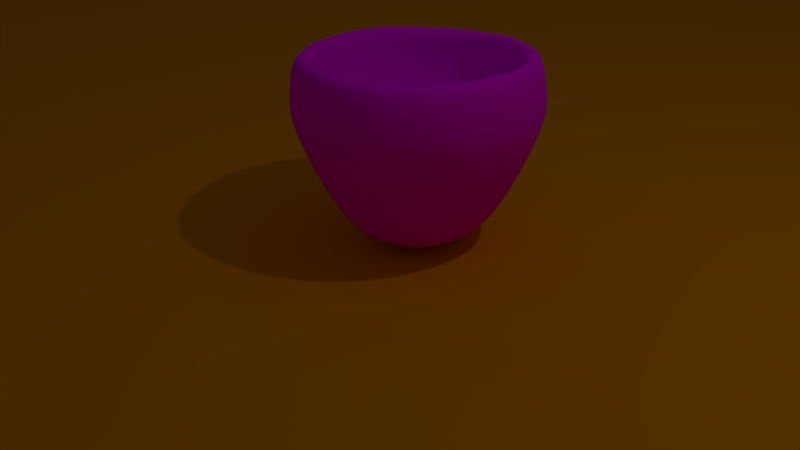 # Source: kopje.blend  (saved by Blender 2.74.0; exported with 4.5.12 LTS)
import bpy
from mathutils import Matrix  # noqa: F401  (used for matrix-valued properties, if any)

bpy.ops.wm.read_factory_settings(use_empty=True)
scene = bpy.context.scene
scene.name = 'Scene'

# ---- collections
col_collection_1 = bpy.data.collections.new('Collection 1'); scene.collection.children.link(col_collection_1)
col_collection_10 = bpy.data.collections.new('Collection 10'); scene.collection.children.link(col_collection_10)

# ---- images (referenced by path relative to the original .blend; pixels are not part of the script)
import os
ASSET_DIR = os.environ.get("B2B_ASSET_DIR", "")  # directory of the original .blend (textures are referenced by path, not embedded)
HERE = os.path.dirname(os.path.abspath(__file__))  # packed textures are extracted next to this script under _unpacked/

def load_image(name, relpath, width, height, colorspace="sRGB"):
    """Load a texture the original file referenced (path relative to the .blend, or extracted next to this script)."""
    p = next((c for c in (os.path.join(HERE, relpath), os.path.join(ASSET_DIR, relpath)) if relpath and os.path.exists(c)), "")
    if p:
        img = bpy.data.images.load(p, check_existing=True)
        img.name = name
    else:  # same state as the original file: an image datablock whose file is absent (Cycles renders it pink)
        img = bpy.data.images.new(name, width, height)
        img.source = "FILE"
        img.filepath = "//" + (relpath or name)
    img.colorspace_settings.name = colorspace
    return img
img_efeeeb27a40dd8536c6156224b343726_jpg = load_image('efeeeb27a40dd8536c6156224b343726.jpg', 'efeeeb27a40dd8536c6156224b343726.jpg', 1024, 1024, 'sRGB')

# ---- materials (node trees are filled in below, after node groups)
mat_material_002 = bpy.data.materials.new('Material.002')
mat_material_002.alpha_threshold = 0.0
mat_material_002.roughness = 0.5
mat_material_001 = bpy.data.materials.new('Material.001')
mat_material_001.alpha_threshold = 0.0
mat_material_001.roughness = 0.5

# ---- material node trees
mat_material_002.use_nodes = True; mat_material_002.node_tree.nodes.clear()
_N = mat_material_002.node_tree.nodes; _L = mat_material_002.node_tree.links
n0 = _N.new('ShaderNodeOutputMaterial'); n0.name = 'Material Output'; n0.location = (300, 300)
n1 = _N.new('ShaderNodeBsdfDiffuse'); n1.name = 'Diffuse BSDF'; n1.location = (-16, 488)
n2 = _N.new('ShaderNodeTexImage'); n2.name = 'Image Texture'; n2.location = (-180, 300)
n2.width = 140
n2.image = img_efeeeb27a40dd8536c6156224b343726_jpg
n3 = _N.new('ShaderNodeDisplacement'); n3.name = 'Displacement'; n3.location = (0, 0)
n3.inputs[1].default_value = 0.0
n3.inputs[2].default_value = 0.1
_L.new(n1.outputs[0], n0.inputs[0])
_L.new(n2.outputs[0], n1.inputs[0])
_L.new(n2.outputs[0], n3.inputs[0])
_L.new(n3.outputs[0], n0.inputs[2])
n0.is_active_output = True
mat_material_001.use_nodes = True; mat_material_001.node_tree.nodes.clear()
_N = mat_material_001.node_tree.nodes; _L = mat_material_001.node_tree.links
n0 = _N.new('ShaderNodeOutputMaterial'); n0.name = 'Material Output'; n0.location = (300, 300)
n1 = _N.new('ShaderNodeBsdfDiffuse'); n1.name = 'Diffuse BSDF'; n1.location = (10, 300)
n1.inputs[0].default_value = (0.8, 0.284, 0.0, 1.0)
_L.new(n1.outputs[0], n0.inputs[0])
n0.is_active_output = True

# ---- world
world_world = bpy.data.worlds.new('World'); scene.world = world_world
world_world.color = (0.05088, 0.05088, 0.05088)
world_world.use_sun_shadow = False
world_world.sun_shadow_jitter_overblur = 0.0
world_world.cycles.sampling_method = 'MANUAL'
world_world.cycles.sample_map_resolution = 256

# ---- cameras
cam_camera = bpy.data.cameras.new('Camera')
cam_camera.clip_end = 100.0
cam_camera.lens = 3.0
cam_camera.sensor_width = 3.0
cam_camera.sensor_height = 18.0
cam_camera.ortho_scale = 7.314
cam_camera.dof.focus_distance = 0.0

# ---- lights
light_lamp = bpy.data.lights.new('Lamp', 'POINT')
light_lamp.transmission_factor = 0.0
light_lamp.cutoff_distance = 30.0
light_lamp.energy = 100.0
light_lamp.shadow_buffer_clip_start = 1.001
light_lamp.shadow_soft_size = 0.1
light_lamp.shadow_maximum_resolution = 0.006
light_lamp.use_absolute_resolution = True
light_lamp.cycles.use_multiple_importance_sampling = False

# ---- meshes
me_sphere = bpy.data.meshes.new('Sphere')
me_sphere.from_pydata([(-0.9333, -6.045e-05, 0.3945), (-0.9908, -6.045e-05, 0.2051), (-1.0, 0.0, 7.55e-08), (-0.9908, -6.045e-05, -0.189), (-0.5468, -6.043e-05, -1.211), (-0.001425, -6.069e-05, -1.101), (-0.001425, -6.069e-05, -1.101), (-0.001425, -6.069e-05, -1.101), (-0.001425, -6.069e-05, -1.101), (-0.001425, -6.069e-05, -1.101), (-0.9153, 0.182, 0.3945), (-0.9717, 0.1932, 0.2051), (-0.9908, 0.197, 0.00802), (-0.9717, 0.1932, -0.189), (-0.5364, 0.106, -1.211), (-0.001425, -6.069e-05, -1.101), (-0.001425, -6.069e-05, -1.101), (-0.001425, -6.068e-05, -1.101), (-0.001425, -6.068e-05, -1.101), (-0.001425, -6.069e-05, -1.101), (-0.8622, 0.357, 0.3945), (-0.9153, 0.379, 0.2051), (-0.9239, 0.3827, 7.55e-08), (-0.9061, 0.3753, -0.1951), (-0.5056, 0.208, -1.211), (-0.001425, -6.068e-05, -1.101), (-0.001425, -6.068e-05, -1.101), (-0.001425, -6.069e-05, -1.101), (-0.001425, -6.069e-05, -1.101), (-0.001425, -6.068e-05, -1.101), (-0.776, 0.5184, 0.3945), (-0.8238, 0.5503, 0.2051), (-0.8399, 0.5611, 0.00802), (-0.8155, 0.5449, -0.1951), (-0.4556, 0.3021, -1.211), (-0.001425, -6.068e-05, -1.101), (-0.001425, -6.068e-05, -1.101), (-0.001425, -6.068e-05, -1.101), (-0.001425, -6.069e-05, -1.101), (-0.001425, -6.068e-05, -1.101), (-0.6533, 0.6533, 0.3827), (-0.7006, 0.7004, 0.2051), (-0.7071, 0.7071, 7.55e-08), (-0.7006, 0.7004, -0.189), (-0.3882, 0.3848, -1.211), (-0.001425, -6.068e-05, -1.101), (-0.001425, -6.068e-05, -1.101), (-0.001425, -6.068e-05, -1.101), (-0.001425, -6.068e-05, -1.101), (-0.001425, -6.069e-05, -1.101), (-0.5133, 0.7682, 0.3827), (-0.5449, 0.8155, 0.1951), (-0.5556, 0.8315, 7.55e-08), (-0.5449, 0.8155, -0.1951), (-0.3059, 0.4529, -1.21), (-0.001425, -6.068e-05, -1.101), (-0.001425, -6.068e-05, -1.101), (-0.001425, -6.068e-05, -1.101), (-0.001425, -6.068e-05, -1.101), (-0.001425, -6.069e-05, -1.101), (-0.3536, 0.8536, 0.3827), (-0.3792, 0.9151, 0.2051), (-0.3827, 0.9239, 7.55e-08), (-0.3792, 0.9151, -0.189), (-0.2119, 0.5036, -1.21), (-0.001425, -6.068e-05, -1.101), (-0.001425, -6.068e-05, -1.101), (-0.001425, -6.068e-05, -1.101), (-0.001425, -6.068e-05, -1.101), (-0.001425, -6.069e-05, -1.101), (-0.1802, 0.9061, 0.3827), (-0.1913, 0.9619, 0.1951), (-0.1951, 0.9808, 7.55e-08), (-0.1934, 0.9715, -0.189), (-0.1098, 0.5352, -1.21), (-0.001425, -6.068e-05, -1.101), (-0.001425, -6.068e-05, -1.101), (-0.001425, -6.068e-05, -1.101), (-0.001425, -6.068e-05, -1.101), (-0.001425, -6.069e-05, -1.101), (2.745e-07, 0.9239, 0.3827), (-0.0001577, 0.9905, 0.2051), (-0.0001577, 1.01, 0.00802), (-0.0001577, 0.9905, -0.189), (-0.003291, 0.5462, -1.21), (-0.001425, -6.068e-05, -1.101), (-0.001425, -6.068e-05, -1.101), (-0.001425, -6.068e-05, -1.101), (-0.001425, -6.068e-05, -1.101), (-0.001425, -6.069e-05, -1.101), (0.1819, 0.9151, 0.3945), (0.1913, 0.9619, 0.1951), (0.1969, 0.9905, 0.00802), (0.1913, 0.9619, -0.1951), (0.1034, 0.5362, -1.209), (-0.001425, -6.068e-05, -1.101), (-0.001425, -6.068e-05, -1.101), (-0.001425, -6.068e-05, -1.101), (-0.001425, -6.068e-05, -1.101), (-0.001425, -6.069e-05, -1.101), (0.3536, 0.8536, 0.3827), (0.3789, 0.9151, 0.2051), (0.3864, 0.9331, 0.00802), (0.3789, 0.9151, -0.189), (0.2062, 0.5056, -1.209), (-0.001425, -6.068e-05, -1.101), (-0.001425, -6.068e-05, -1.101), (-0.001425, -6.068e-05, -1.101), (-0.001425, -6.068e-05, -1.101), (-0.001425, -6.069e-05, -1.101), (0.5183, 0.7758, 0.3945), (0.5449, 0.8155, 0.1951), (0.5556, 0.8315, 7.55e-08), (0.5502, 0.8236, -0.189), (0.301, 0.4554, -1.209), (-0.001425, -6.068e-05, -1.101), (-0.001425, -6.068e-05, -1.101), (-0.001425, -6.068e-05, -1.101), (-0.001425, -6.068e-05, -1.101), (-0.001425, -6.069e-05, -1.101), (0.6597, 0.6598, 0.3945), (0.6935, 0.6935, 0.1951), (0.7071, 0.7071, 7.55e-08), (0.6935, 0.6935, -0.1951), (0.3843, 0.3876, -1.209), (-0.001425, -6.068e-05, -1.101), (-0.001425, -6.068e-05, -1.101), (-0.001425, -6.068e-05, -1.101), (-0.001425, -6.068e-05, -1.101), (-0.001425, -6.069e-05, -1.101), (0.7682, 0.5133, 0.3827), (0.8155, 0.5449, 0.1951), (0.8396, 0.5611, 0.00802), (0.8235, 0.5503, -0.189), (0.4528, 0.3047, -1.209), (-0.001425, -6.068e-05, -1.101), (-0.001425, -6.068e-05, -1.101), (-0.001425, -6.068e-05, -1.101), (-0.001425, -6.069e-05, -1.101), (-0.001425, -6.068e-05, -1.101), (0.8619, 0.357, 0.3945), (0.915, 0.379, 0.2051), (0.933, 0.3864, 0.00802), (0.915, 0.379, -0.189), (0.5037, 0.2099, -1.208), (-0.001425, -6.068e-05, -1.101), (-0.001425, -6.068e-05, -1.101), (-0.001425, -6.069e-05, -1.101), (-0.001425, -6.069e-05, -1.101), (-0.001425, -6.068e-05, -1.101), (0.915, 0.182, 0.3945), (0.9619, 0.1913, 0.1951), (0.9808, 0.1951, 7.55e-08), (0.9714, 0.1932, -0.189), (0.5351, 0.107, -1.208), (-0.001425, -6.069e-05, -1.101), (-0.001425, -6.069e-05, -1.101), (-0.001425, -6.068e-05, -1.101), (-0.001425, -6.068e-05, -1.101), (-0.001425, -6.069e-05, -1.101), (0.933, -6.039e-05, 0.3945), (0.9904, -6.054e-05, 0.2051), (1.01, -6.056e-05, 0.00802), (0.9904, -6.054e-05, -0.189), (0.5457, -6.04e-05, -1.208), (-0.001425, -6.069e-05, -1.101), (-0.001425, -6.069e-05, -1.101), (-0.001425, -6.069e-05, -1.101), (-0.001425, -6.069e-05, -1.101), (-0.001425, -6.069e-05, -1.101), (0.915, -0.1821, 0.3945), (0.9619, -0.1913, 0.1951), (0.9808, -0.1951, 7.55e-08), (0.9619, -0.1913, -0.1951), (0.5351, -0.1071, -1.208), (-0.001425, -6.069e-05, -1.101), (-0.001425, -6.069e-05, -1.101), (-0.001425, -6.068e-05, -1.101), (-0.001425, -6.068e-05, -1.101), (-0.001425, -6.069e-05, -1.101), (0.8619, -0.3571, 0.3945), (0.915, -0.3791, 0.2051), (0.933, -0.3866, 0.00802), (0.915, -0.3791, -0.189), (0.5037, -0.2101, -1.208), (-0.001425, -6.068e-05, -1.101), (-0.001425, -6.068e-05, -1.101), (-0.001425, -6.069e-05, -1.101), (-0.001425, -6.069e-05, -1.101), (-0.001425, -6.068e-05, -1.101), (0.7682, -0.5133, 0.3827), (0.8235, -0.5504, 0.2051), (0.8396, -0.5612, 0.00802), (0.8155, -0.5449, -0.1951), (0.4528, -0.3048, -1.209), (-0.001425, -6.068e-05, -1.101), (-0.001425, -6.068e-05, -1.101), (-0.001425, -6.068e-05, -1.101), (-0.001425, -6.069e-05, -1.101), (-0.001425, -6.068e-05, -1.101), (0.6533, -0.6533, 0.3827), (0.7003, -0.7005, 0.2051), (0.7071, -0.7071, 7.55e-08), (0.7003, -0.7005, -0.189), (0.3843, -0.3877, -1.209), (-0.001425, -6.068e-05, -1.101), (-0.001425, -6.068e-05, -1.101), (-0.001425, -6.068e-05, -1.101), (-0.001425, -6.068e-05, -1.101), (-0.001425, -6.069e-05, -1.101), (0.5133, -0.7682, 0.3827), (0.5502, -0.8237, 0.2051), (0.561, -0.8398, 0.00802), (0.5449, -0.8155, -0.1951), (0.301, -0.4555, -1.209), (-0.001425, -6.068e-05, -1.101), (-0.001425, -6.068e-05, -1.101), (-0.001425, -6.068e-05, -1.101), (-0.001425, -6.068e-05, -1.101), (-0.001425, -6.069e-05, -1.101), (-0.001425, -6.069e-05, -1.101), (0.3569, -0.8621, 0.3945), (0.3789, -0.9152, 0.2051), (0.3864, -0.9332, 0.00802), (0.3789, -0.9152, -0.189), (0.2062, -0.5057, -1.209), (-0.001425, -6.068e-05, -1.101), (-0.001425, -6.068e-05, -1.101), (-0.001425, -6.068e-05, -1.101), (-0.001425, -6.068e-05, -1.101), (-0.001425, -6.069e-05, -1.101), (0.1802, -0.9061, 0.3827), (0.1913, -0.9619, 0.1951), (0.1951, -0.9808, 7.55e-08), (0.1913, -0.9619, -0.1951), (0.1034, -0.5363, -1.209), (-0.001425, -6.068e-05, -1.101), (-0.001425, -6.068e-05, -1.101), (-0.001425, -6.068e-05, -1.101), (-0.001425, -6.068e-05, -1.101), (-0.001425, -6.069e-05, -1.101), (-0.0001577, -0.9332, 0.3945), (9.567e-08, -0.9808, 0.1951), (1.404e-07, -1.0, 7.55e-08), (-0.000158, -0.9907, -0.189), (-0.003291, -0.5463, -1.21), (-0.001425, -6.068e-05, -1.101), (-0.001425, -6.068e-05, -1.101), (-0.001425, -6.068e-05, -1.101), (-0.001425, -6.068e-05, -1.101), (-0.001425, -6.069e-05, -1.101), (-0.1822, -0.9152, 0.3945), (-0.1913, -0.9619, 0.1951), (-0.1951, -0.9808, 7.55e-08), (-0.1934, -0.9716, -0.189), (-0.1098, -0.5353, -1.21), (-0.001425, -6.068e-05, -1.101), (-0.001425, -6.068e-05, -1.101), (-0.001425, -6.068e-05, -1.101), (-0.001425, -6.068e-05, -1.101), (-0.001425, -6.069e-05, -1.101), (-0.3572, -0.8621, 0.3945), (-0.3753, -0.9061, 0.1951), (-0.3827, -0.9239, 7.55e-08), (-0.3753, -0.9061, -0.1951), (-0.2119, -0.5038, -1.21), (-0.001425, -6.068e-05, -1.101), (-0.001425, -6.068e-05, -1.101), (-0.001425, -6.068e-05, -1.101), (-0.001425, -6.068e-05, -1.101), (-0.001425, -6.069e-05, -1.101), (-0.5186, -0.7759, 0.3945), (-0.5449, -0.8155, 0.1951), (-0.5556, -0.8315, 7.55e-08), (-0.5505, -0.8237, -0.189), (-0.3059, -0.453, -1.21), (-0.001425, -6.068e-05, -1.101), (-0.001425, -6.068e-05, -1.101), (-0.001425, -6.068e-05, -1.101), (-0.001425, -6.068e-05, -1.101), (-0.001425, -6.069e-05, -1.101), (-0.6533, -0.6533, 0.3827), (-0.7006, -0.7005, 0.2051), (-0.7071, -0.7071, 7.55e-08), (-0.7006, -0.7005, -0.189), (-0.3882, -0.3849, -1.211), (-0.001425, -6.068e-05, -1.101), (-0.001425, -6.068e-05, -1.101), (-0.001425, -6.068e-05, -1.101), (-0.001425, -6.068e-05, -1.101), (-0.001425, -6.069e-05, -1.101), (-0.7682, -0.5133, 0.3827), (-0.8155, -0.5449, 0.1951), (-0.8315, -0.5556, 7.55e-08), (-0.8238, -0.5504, -0.189), (-0.4556, -0.3023, -1.211), (-0.001425, -6.068e-05, -1.101), (-0.001425, -6.068e-05, -1.101), (-0.001425, -6.068e-05, -1.101), (-0.001425, -6.069e-05, -1.101), (-0.001425, -6.068e-05, -1.101), (-0.8622, -0.3571, 0.3945), (-0.9061, -0.3753, 0.1951), (-0.9333, -0.3866, 0.00802), (-0.9061, -0.3753, -0.1951), (-0.5056, -0.2081, -1.211), (-0.001425, -6.068e-05, -1.101), (-0.001425, -6.068e-05, -1.101), (-0.001425, -6.069e-05, -1.101), (-0.001425, -6.069e-05, -1.101), (-0.001425, -6.068e-05, -1.101), (-0.9061, -0.1802, 0.3827), (-0.9619, -0.1913, 0.1951), (-0.9908, -0.1971, 0.00802), (-0.9619, -0.1913, -0.1951), (-0.5364, -0.1061, -1.211), (-0.001425, -6.069e-05, -1.101), (-0.001425, -6.069e-05, -1.101), (-0.001425, -6.068e-05, -1.101), (-0.001425, -6.068e-05, -1.101), (-0.001425, -6.069e-05, -1.101)], [], [(8, 7, 17, 18), (6, 5, 15, 16), (4, 3, 13, 14), (2, 1, 11, 12), (9, 8, 18, 19), (7, 6, 16, 17), (5, 4, 14, 15), (3, 2, 12, 13), (1, 0, 10, 11), (15, 14, 24, 25), (13, 12, 22, 23), (11, 10, 20, 21), (18, 17, 27, 28), (16, 15, 25, 26), (14, 13, 23, 24), (12, 11, 21, 22), (19, 18, 28, 29), (17, 16, 26, 27), (25, 24, 34, 35), (23, 22, 32, 33), (21, 20, 30, 31), (28, 27, 37, 38), (26, 25, 35, 36), (24, 23, 33, 34), (22, 21, 31, 32), (29, 28, 38, 39), (27, 26, 36, 37), (35, 34, 44, 45), (33, 32, 42, 43), (31, 30, 40, 41), (38, 37, 47, 48), (36, 35, 45, 46), (34, 33, 43, 44), (32, 31, 41, 42), (39, 38, 48, 49), (37, 36, 46, 47), (45, 44, 54, 55), (43, 42, 52, 53), (41, 40, 50, 51), (48, 47, 57, 58), (46, 45, 55, 56), (44, 43, 53, 54), (42, 41, 51, 52), (49, 48, 58, 59), (47, 46, 56, 57), (55, 54, 64, 65), (53, 52, 62, 63), (51, 50, 60, 61), (58, 57, 67, 68), (56, 55, 65, 66), (54, 53, 63, 64), (52, 51, 61, 62), (59, 58, 68, 69), (57, 56, 66, 67), (65, 64, 74, 75), (63, 62, 72, 73), (61, 60, 70, 71), (68, 67, 77, 78), (66, 65, 75, 76), (64, 63, 73, 74), (62, 61, 71, 72), (69, 68, 78, 79), (67, 66, 76, 77), (75, 74, 84, 85), (73, 72, 82, 83), (71, 70, 80, 81), (78, 77, 87, 88), (76, 75, 85, 86), (74, 73, 83, 84), (72, 71, 81, 82), (79, 78, 88, 89), (77, 76, 86, 87), (85, 84, 94, 95), (83, 82, 92, 93), (81, 80, 90, 91), (88, 87, 97, 98), (86, 85, 95, 96), (84, 83, 93, 94), (82, 81, 91, 92), (89, 88, 98, 99), (87, 86, 96, 97), (95, 94, 104, 105), (93, 92, 102, 103), (91, 90, 100, 101), (98, 97, 107, 108), (96, 95, 105, 106), (94, 93, 103, 104), (92, 91, 101, 102), (99, 98, 108, 109), (97, 96, 106, 107), (105, 104, 114, 115), (103, 102, 112, 113), (101, 100, 110, 111), (108, 107, 117, 118), (106, 105, 115, 116), (104, 103, 113, 114), (102, 101, 111, 112), (109, 108, 118, 119), (107, 106, 116, 117), (115, 114, 124, 125), (113, 112, 122, 123), (111, 110, 120, 121), (118, 117, 127, 128), (116, 115, 125, 126), (114, 113, 123, 124), (112, 111, 121, 122), (119, 118, 128, 129), (117, 116, 126, 127), (125, 124, 134, 135), (123, 122, 132, 133), (121, 120, 130, 131), (128, 127, 137, 138), (126, 125, 135, 136), (124, 123, 133, 134), (122, 121, 131, 132), (129, 128, 138, 139), (127, 126, 136, 137), (135, 134, 144, 145), (133, 132, 142, 143), (131, 130, 140, 141), (138, 137, 147, 148), (136, 135, 145, 146), (134, 133, 143, 144), (132, 131, 141, 142), (139, 138, 148, 149), (137, 136, 146, 147), (145, 144, 154, 155), (143, 142, 152, 153), (141, 140, 150, 151), (148, 147, 157, 158), (146, 145, 155, 156), (144, 143, 153, 154), (142, 141, 151, 152), (149, 148, 158, 159), (147, 146, 156, 157), (155, 154, 164, 165), (153, 152, 162, 163), (151, 150, 160, 161), (158, 157, 167, 168), (156, 155, 165, 166), (154, 153, 163, 164), (152, 151, 161, 162), (159, 158, 168, 169), (157, 156, 166, 167), (165, 164, 174, 175), (163, 162, 172, 173), (161, 160, 170, 171), (168, 167, 177, 178), (166, 165, 175, 176), (164, 163, 173, 174), (162, 161, 171, 172), (169, 168, 178, 179), (167, 166, 176, 177), (175, 174, 184, 185), (173, 172, 182, 183), (171, 170, 180, 181), (178, 177, 187, 188), (176, 175, 185, 186), (174, 173, 183, 184), (172, 171, 181, 182), (179, 178, 188, 189), (177, 176, 186, 187), (185, 184, 194, 195), (183, 182, 192, 193), (181, 180, 190, 191), (188, 187, 197, 198), (186, 185, 195, 196), (184, 183, 193, 194), (182, 181, 191, 192), (189, 188, 198, 199), (187, 186, 196, 197), (195, 194, 204, 205), (193, 192, 202, 203), (191, 190, 200, 201), (198, 197, 207, 208), (196, 195, 205, 206), (194, 193, 203, 204), (192, 191, 201, 202), (199, 198, 208, 209), (197, 196, 206, 207), (205, 204, 214, 215), (203, 202, 212, 213), (201, 200, 210, 211), (208, 207, 217, 218), (206, 205, 215, 216), (204, 203, 213, 214), (202, 201, 211, 212), (209, 208, 218, 219), (207, 206, 216, 217), (215, 214, 225, 226), (213, 212, 223, 224), (211, 210, 221, 222), (218, 217, 228, 229), (216, 215, 226, 227), (214, 213, 224, 225), (212, 211, 222, 223), (219, 218, 229, 230), (217, 216, 227, 228), (226, 225, 235, 236), (224, 223, 233, 234), (222, 221, 231, 232), (229, 228, 238, 239), (227, 226, 236, 237), (225, 224, 234, 235), (223, 222, 232, 233), (230, 229, 239, 240), (228, 227, 237, 238), (236, 235, 245, 246), (234, 233, 243, 244), (232, 231, 241, 242), (239, 238, 248, 249), (237, 236, 246, 247), (235, 234, 244, 245), (233, 232, 242, 243), (240, 239, 249, 250), (238, 237, 247, 248), (246, 245, 255, 256), (244, 243, 253, 254), (242, 241, 251, 252), (249, 248, 258, 259), (247, 246, 256, 257), (245, 244, 254, 255), (243, 242, 252, 253), (250, 249, 259, 260), (248, 247, 257, 258), (256, 255, 265, 266), (254, 253, 263, 264), (252, 251, 261, 262), (259, 258, 268, 269), (257, 256, 266, 267), (255, 254, 264, 265), (253, 252, 262, 263), (260, 259, 269, 270), (258, 257, 267, 268), (266, 265, 275, 276), (264, 263, 273, 274), (262, 261, 271, 272), (269, 268, 278, 279), (267, 266, 276, 277), (265, 264, 274, 275), (263, 262, 272, 273), (270, 269, 279, 280), (268, 267, 277, 278), (276, 275, 285, 286), (274, 273, 283, 284), (272, 271, 281, 282), (279, 278, 288, 289), (277, 276, 286, 287), (275, 274, 284, 285), (273, 272, 282, 283), (280, 279, 289, 290), (278, 277, 287, 288), (286, 285, 295, 296), (284, 283, 293, 294), (282, 281, 291, 292), (289, 288, 298, 299), (287, 286, 296, 297), (285, 284, 294, 295), (283, 282, 292, 293), (290, 289, 299, 300), (288, 287, 297, 298), (296, 295, 305, 306), (294, 293, 303, 304), (292, 291, 301, 302), (299, 298, 308, 309), (297, 296, 306, 307), (295, 294, 304, 305), (293, 292, 302, 303), (300, 299, 309, 310), (298, 297, 307, 308), (306, 305, 315, 316), (304, 303, 313, 314), (302, 301, 311, 312), (309, 308, 318, 319), (307, 306, 316, 317), (305, 304, 314, 315), (303, 302, 312, 313), (310, 309, 319, 320), (308, 307, 317, 318), (220, 9, 19), (220, 19, 29), (220, 29, 39), (220, 39, 49), (220, 49, 59), (220, 59, 69), (220, 69, 79), (220, 79, 89), (220, 89, 99), (220, 99, 109), (220, 109, 119), (220, 119, 129), (220, 129, 139), (220, 139, 149), (220, 149, 159), (220, 159, 169), (220, 169, 179), (220, 179, 189), (220, 189, 199), (220, 199, 209), (220, 209, 219), (220, 219, 230), (220, 230, 240), (220, 240, 250), (220, 250, 260), (220, 260, 270), (220, 270, 280), (220, 280, 290), (220, 290, 300), (220, 300, 310), (220, 310, 320), (316, 315, 4, 5), (314, 313, 2, 3), (312, 311, 0, 1), (220, 320, 9), (319, 318, 7, 8), (317, 316, 5, 6), (315, 314, 3, 4), (313, 312, 1, 2), (320, 319, 8, 9), (318, 317, 6, 7)])
me_sphere.polygons.foreach_set('use_smooth', [True] * 320)
_uv = me_sphere.uv_layers.new(name='UVMap')
_uv.uv.foreach_set('vector', [0.4975, 0.4773, 0.4982, 0.478, 0.4982, 0.4779, 0.4977, 0.4773, 0.4982, 0.478, 0.4983, 0.4781, 0.4984, 0.4781, 0.4983, 0.478, 0.4685, 0.4464, 0.3573, 0.3285, 0.4054, 0.3112, 0.4794, 0.4427, 0.3263, 0.2958, 0.2866, 0.2535, 0.355, 0.2285, 0.3824, 0.2733, 0.4971, 0.4769, 0.4975, 0.4773, 0.4977, 0.4773, 0.4972, 0.4769, 0.4982, 0.478, 0.4982, 0.478, 0.4983, 0.478, 0.4982, 0.4779, 0.4983, 0.4781, 0.4685, 0.4464, 0.4794, 0.4427, 0.4984, 0.4781, 0.3573, 0.3285, 0.3263, 0.2958, 0.3824, 0.2733, 0.4054, 0.3112, 0.2866, 0.2535, 0.2393, 0.203, 0.321, 0.173, 0.355, 0.2285, 0.4984, 0.4781, 0.4794, 0.4427, 0.4907, 0.4398, 0.4986, 0.4781, 0.4054, 0.3112, 0.3824, 0.2733, 0.445, 0.2613, 0.4575, 0.301, 0.355, 0.2285, 0.321, 0.173, 0.4093, 0.153, 0.4289, 0.212, 0.4977, 0.4773, 0.4982, 0.4779, 0.4983, 0.4779, 0.4977, 0.4773, 0.4983, 0.478, 0.4984, 0.4781, 0.4986, 0.4781, 0.4985, 0.478, 0.4794, 0.4427, 0.4054, 0.3112, 0.4575, 0.301, 0.4907, 0.4398, 0.3824, 0.2733, 0.355, 0.2285, 0.4289, 0.212, 0.445, 0.2613, 0.4972, 0.4769, 0.4977, 0.4773, 0.4977, 0.4773, 0.4971, 0.477, 0.4982, 0.4779, 0.4983, 0.478, 0.4985, 0.478, 0.4983, 0.4779, 0.4986, 0.4781, 0.4907, 0.4398, 0.5024, 0.4389, 0.4985, 0.478, 0.4575, 0.301, 0.445, 0.2613, 0.5091, 0.2535, 0.5111, 0.2962, 0.4289, 0.212, 0.4093, 0.153, 0.5022, 0.1435, 0.5065, 0.2045, 0.4977, 0.4773, 0.4983, 0.4779, 0.4978, 0.4775, 0.4977, 0.4772, 0.4985, 0.478, 0.4986, 0.4781, 0.4985, 0.478, 0.4984, 0.478, 0.4907, 0.4398, 0.4575, 0.301, 0.5111, 0.2962, 0.5024, 0.4389, 0.445, 0.2613, 0.4289, 0.212, 0.5065, 0.2045, 0.5091, 0.2535, 0.4971, 0.477, 0.4977, 0.4773, 0.4977, 0.4772, 0.4971, 0.4769, 0.4983, 0.4779, 0.4985, 0.478, 0.4984, 0.478, 0.4978, 0.4775, 0.4985, 0.478, 0.5024, 0.4389, 0.514, 0.4394, 0.4985, 0.4779, 0.5111, 0.2962, 0.5091, 0.2535, 0.5743, 0.2577, 0.5654, 0.2967, 0.5065, 0.2045, 0.5022, 0.1435, 0.597, 0.1482, 0.5853, 0.2069, 0.4977, 0.4772, 0.4978, 0.4775, 0.4979, 0.4774, 0.4978, 0.4774, 0.4984, 0.478, 0.4985, 0.478, 0.4985, 0.4779, 0.4984, 0.4779, 0.5024, 0.4389, 0.5111, 0.2962, 0.5654, 0.2967, 0.514, 0.4394, 0.5091, 0.2535, 0.5065, 0.2045, 0.5853, 0.2069, 0.5743, 0.2577, 0.4971, 0.4769, 0.4977, 0.4772, 0.4978, 0.4774, 0.4973, 0.477, 0.4978, 0.4775, 0.4984, 0.478, 0.4984, 0.4779, 0.4979, 0.4774, 0.4985, 0.4779, 0.514, 0.4394, 0.5249, 0.4408, 0.4983, 0.4775, 0.5654, 0.2967, 0.5743, 0.2577, 0.6379, 0.2679, 0.6176, 0.3062, 0.5853, 0.2069, 0.597, 0.1482, 0.6914, 0.1629, 0.6621, 0.2215, 0.4978, 0.4774, 0.4979, 0.4774, 0.498, 0.4774, 0.4976, 0.4771, 0.4984, 0.4779, 0.4985, 0.4779, 0.4983, 0.4775, 0.4981, 0.4775, 0.514, 0.4394, 0.5654, 0.2967, 0.6176, 0.3062, 0.5249, 0.4408, 0.5743, 0.2577, 0.5853, 0.2069, 0.6621, 0.2215, 0.6379, 0.2679, 0.4973, 0.477, 0.4978, 0.4774, 0.4976, 0.4771, 0.4973, 0.477, 0.4979, 0.4774, 0.4984, 0.4779, 0.4981, 0.4775, 0.498, 0.4774, 0.4983, 0.4775, 0.5249, 0.4408, 0.5348, 0.444, 0.4982, 0.4773, 0.6176, 0.3062, 0.6379, 0.2679, 0.6978, 0.2862, 0.6674, 0.3198, 0.6621, 0.2215, 0.6914, 0.1629, 0.7819, 0.19, 0.7368, 0.242, 0.4976, 0.4771, 0.498, 0.4774, 0.4977, 0.477, 0.4976, 0.4769, 0.4981, 0.4775, 0.4983, 0.4775, 0.4982, 0.4773, 0.4981, 0.4774, 0.5249, 0.4408, 0.6176, 0.3062, 0.6674, 0.3198, 0.5348, 0.444, 0.6379, 0.2679, 0.6621, 0.2215, 0.7368, 0.242, 0.6978, 0.2862, 0.4973, 0.477, 0.4976, 0.4771, 0.4976, 0.4769, 0.4972, 0.477, 0.498, 0.4774, 0.4981, 0.4775, 0.4981, 0.4774, 0.4977, 0.477, 0.4982, 0.4773, 0.5348, 0.444, 0.5431, 0.4484, 0.498, 0.477, 0.6674, 0.3198, 0.6978, 0.2862, 0.7519, 0.3115, 0.7105, 0.3404, 0.7368, 0.242, 0.7819, 0.19, 0.8632, 0.231, 0.8003, 0.2765, 0.4976, 0.4769, 0.4977, 0.477, 0.4976, 0.4768, 0.4976, 0.4768, 0.4981, 0.4774, 0.4982, 0.4773, 0.498, 0.477, 0.4978, 0.4769, 0.5348, 0.444, 0.6674, 0.3198, 0.7105, 0.3404, 0.5431, 0.4484, 0.6978, 0.2862, 0.7368, 0.242, 0.8003, 0.2765, 0.7519, 0.3115, 0.4972, 0.477, 0.4976, 0.4769, 0.4976, 0.4768, 0.4972, 0.4769, 0.4977, 0.477, 0.4981, 0.4774, 0.4978, 0.4769, 0.4976, 0.4768, 0.498, 0.477, 0.5431, 0.4484, 0.5496, 0.4537, 0.4978, 0.4767, 0.7105, 0.3404, 0.7519, 0.3115, 0.8022, 0.3408, 0.7446, 0.3664, 0.8003, 0.2765, 0.8632, 0.231, 0.9299, 0.2847, 0.8561, 0.3169, 0.4976, 0.4768, 0.4976, 0.4768, 0.4975, 0.4767, 0.4974, 0.4767, 0.4978, 0.4769, 0.498, 0.477, 0.4978, 0.4767, 0.4976, 0.4767, 0.5431, 0.4484, 0.7105, 0.3404, 0.7446, 0.3664, 0.5496, 0.4537, 0.7519, 0.3115, 0.8003, 0.2765, 0.8561, 0.3169, 0.8022, 0.3408, 0.4972, 0.4769, 0.4976, 0.4768, 0.4974, 0.4767, 0.4972, 0.4769, 0.4976, 0.4768, 0.4978, 0.4769, 0.4976, 0.4767, 0.4975, 0.4767, 0.4978, 0.4767, 0.5496, 0.4537, 0.5543, 0.4599, 0.4976, 0.4765, 0.7446, 0.3664, 0.8022, 0.3408, 0.8229, 0.3838, 0.7633, 0.3989, 0.8561, 0.3169, 0.9299, 0.2847, 0.9773, 0.3469, 0.8867, 0.3684, 0.4974, 0.4767, 0.4975, 0.4767, 0.4974, 0.4767, 0.4973, 0.4767, 0.4976, 0.4767, 0.4978, 0.4767, 0.4976, 0.4765, 0.4974, 0.4766, 0.5496, 0.4537, 0.7446, 0.3664, 0.7633, 0.3989, 0.5543, 0.4599, 0.8022, 0.3408, 0.8561, 0.3169, 0.8867, 0.3684, 0.8229, 0.3838, 0.4972, 0.4769, 0.4974, 0.4767, 0.4973, 0.4767, 0.4971, 0.4769, 0.4975, 0.4767, 0.4976, 0.4767, 0.4974, 0.4766, 0.4974, 0.4767, 0.4976, 0.4765, 0.5543, 0.4599, 0.5563, 0.4669, 0.4972, 0.4761, 0.7633, 0.3989, 0.8229, 0.3838, 0.8344, 0.4283, 0.7747, 0.4339, 0.8867, 0.3684, 0.9773, 0.3469, 0.9937, 0.4154, 0.906, 0.4222, 0.4973, 0.4767, 0.4974, 0.4767, 0.4972, 0.4767, 0.4972, 0.4767, 0.4974, 0.4766, 0.4976, 0.4765, 0.4972, 0.4761, 0.497, 0.4761, 0.5543, 0.4599, 0.7633, 0.3989, 0.7747, 0.4339, 0.5563, 0.4669, 0.8229, 0.3838, 0.8867, 0.3684, 0.906, 0.4222, 0.8344, 0.4283, 0.4971, 0.4769, 0.4973, 0.4767, 0.4972, 0.4767, 0.4971, 0.4769, 0.4974, 0.4767, 0.4974, 0.4766, 0.497, 0.4761, 0.4972, 0.4767, 0.4972, 0.4761, 0.5563, 0.4669, 0.5561, 0.4743, 0.4969, 0.476, 0.7747, 0.4339, 0.8344, 0.4283, 0.8316, 0.4735, 0.7741, 0.4708, 0.906, 0.4222, 0.9937, 0.4154, 0.9973, 0.4832, 0.903, 0.4773, 0.4972, 0.4767, 0.4972, 0.4767, 0.4969, 0.4761, 0.497, 0.4766, 0.497, 0.4761, 0.4972, 0.4761, 0.4969, 0.476, 0.4969, 0.4761, 0.5563, 0.4669, 0.7747, 0.4339, 0.7741, 0.4708, 0.5561, 0.4743, 0.8344, 0.4283, 0.906, 0.4222, 0.903, 0.4773, 0.8316, 0.4735, 0.4971, 0.4769, 0.4972, 0.4767, 0.497, 0.4766, 0.4971, 0.4768, 0.4972, 0.4767, 0.497, 0.4761, 0.4969, 0.4761, 0.4969, 0.4761, 0.4969, 0.476, 0.5561, 0.4743, 0.5542, 0.482, 0.4965, 0.4756, 0.7741, 0.4708, 0.8316, 0.4735, 0.8193, 0.5176, 0.7622, 0.507, 0.903, 0.4773, 0.9973, 0.4832, 0.9776, 0.5486, 0.8877, 0.5308, 0.497, 0.4766, 0.4969, 0.4761, 0.4968, 0.4762, 0.4968, 0.4763, 0.4969, 0.4761, 0.4969, 0.476, 0.4965, 0.4756, 0.4968, 0.4761, 0.5561, 0.4743, 0.7741, 0.4708, 0.7622, 0.507, 0.5542, 0.482, 0.8316, 0.4735, 0.903, 0.4773, 0.8877, 0.5308, 0.8193, 0.5176, 0.4971, 0.4768, 0.497, 0.4766, 0.4968, 0.4763, 0.497, 0.4768, 0.4969, 0.4761, 0.4969, 0.4761, 0.4968, 0.4761, 0.4968, 0.4762, 0.4965, 0.4756, 0.5542, 0.482, 0.5496, 0.4893, 0.4964, 0.4755, 0.7622, 0.507, 0.8193, 0.5176, 0.7978, 0.56, 0.7441, 0.5419, 0.8877, 0.5308, 0.9776, 0.5486, 0.9377, 0.608, 0.8589, 0.5807, 0.4968, 0.4763, 0.4968, 0.4762, 0.4966, 0.4763, 0.497, 0.4764, 0.4968, 0.4761, 0.4965, 0.4756, 0.4964, 0.4755, 0.4962, 0.4756, 0.5542, 0.482, 0.7622, 0.507, 0.7441, 0.5419, 0.5496, 0.4893, 0.8193, 0.5176, 0.8877, 0.5308, 0.8589, 0.5807, 0.7978, 0.56, 0.497, 0.4768, 0.4968, 0.4763, 0.497, 0.4764, 0.4972, 0.4769, 0.4968, 0.4762, 0.4968, 0.4761, 0.4962, 0.4756, 0.4966, 0.4763, 0.4964, 0.4755, 0.5496, 0.4893, 0.543, 0.4961, 0.4962, 0.4755, 0.7441, 0.5419, 0.7978, 0.56, 0.7634, 0.598, 0.7154, 0.5737, 0.8589, 0.5807, 0.9377, 0.608, 0.8906, 0.6639, 0.8204, 0.6273, 0.497, 0.4764, 0.4966, 0.4763, 0.4962, 0.4756, 0.4968, 0.4764, 0.4962, 0.4756, 0.4964, 0.4755, 0.4962, 0.4755, 0.4962, 0.4755, 0.5496, 0.4893, 0.7441, 0.5419, 0.7154, 0.5737, 0.543, 0.4961, 0.7978, 0.56, 0.8589, 0.5807, 0.8204, 0.6273, 0.7634, 0.598, 0.4972, 0.4769, 0.497, 0.4764, 0.4968, 0.4764, 0.4971, 0.4769, 0.4966, 0.4763, 0.4962, 0.4756, 0.4962, 0.4755, 0.4962, 0.4756, 0.4962, 0.4755, 0.543, 0.4961, 0.5347, 0.5021, 0.496, 0.4755, 0.7154, 0.5737, 0.7634, 0.598, 0.7181, 0.6299, 0.6791, 0.6014, 0.8204, 0.6273, 0.8906, 0.6639, 0.8274, 0.7108, 0.7659, 0.6651, 0.4968, 0.4764, 0.4962, 0.4756, 0.4961, 0.4757, 0.4968, 0.4764, 0.4962, 0.4755, 0.4962, 0.4755, 0.496, 0.4755, 0.4961, 0.4756, 0.543, 0.4961, 0.7154, 0.5737, 0.6791, 0.6014, 0.5347, 0.5021, 0.7634, 0.598, 0.8204, 0.6273, 0.7659, 0.6651, 0.7181, 0.6299, 0.4971, 0.4769, 0.4968, 0.4764, 0.4968, 0.4764, 0.4972, 0.4769, 0.4962, 0.4756, 0.4962, 0.4755, 0.4961, 0.4756, 0.4961, 0.4757, 0.496, 0.4755, 0.5347, 0.5021, 0.5249, 0.507, 0.4958, 0.4755, 0.6791, 0.6014, 0.7181, 0.6299, 0.6686, 0.6587, 0.6362, 0.6243, 0.7659, 0.6651, 0.8274, 0.7108, 0.7543, 0.7499, 0.707, 0.6995, 0.4968, 0.4764, 0.4961, 0.4757, 0.4959, 0.4757, 0.4967, 0.4765, 0.4961, 0.4756, 0.496, 0.4755, 0.4958, 0.4755, 0.4958, 0.4757, 0.5347, 0.5021, 0.6791, 0.6014, 0.6362, 0.6243, 0.5249, 0.507, 0.7181, 0.6299, 0.7659, 0.6651, 0.707, 0.6995, 0.6686, 0.6587, 0.4972, 0.4769, 0.4968, 0.4764, 0.4967, 0.4765, 0.4971, 0.4769, 0.4961, 0.4757, 0.4961, 0.4756, 0.4958, 0.4757, 0.4959, 0.4757, 0.4958, 0.4755, 0.5249, 0.507, 0.5145, 0.5111, 0.4957, 0.4756, 0.6362, 0.6243, 0.6686, 0.6587, 0.6102, 0.6779, 0.5877, 0.6407, 0.707, 0.6995, 0.7543, 0.7499, 0.6725, 0.7795, 0.6372, 0.7222, 0.4967, 0.4765, 0.4959, 0.4757, 0.4959, 0.4758, 0.4966, 0.4766, 0.4958, 0.4757, 0.4958, 0.4755, 0.4957, 0.4756, 0.4957, 0.4757, 0.5249, 0.507, 0.6362, 0.6243, 0.5877, 0.6407, 0.5145, 0.5111, 0.6686, 0.6587, 0.707, 0.6995, 0.6372, 0.7222, 0.6102, 0.6779, 0.4971, 0.4769, 0.4967, 0.4765, 0.4966, 0.4766, 0.4971, 0.4769, 0.4959, 0.4757, 0.4958, 0.4757, 0.4957, 0.4757, 0.4959, 0.4758, 0.4957, 0.4756, 0.5145, 0.5111, 0.503, 0.5134, 0.4955, 0.4757, 0.5877, 0.6407, 0.6102, 0.6779, 0.5492, 0.6931, 0.5366, 0.653, 0.6372, 0.7222, 0.6725, 0.7795, 0.5844, 0.7997, 0.5645, 0.7408, 0.4966, 0.4766, 0.4959, 0.4758, 0.4958, 0.4758, 0.4965, 0.4765, 0.4957, 0.4757, 0.4957, 0.4756, 0.4955, 0.4757, 0.4956, 0.4758, 0.5145, 0.5111, 0.5877, 0.6407, 0.5366, 0.653, 0.503, 0.5134, 0.6102, 0.6779, 0.6372, 0.7222, 0.5645, 0.7408, 0.5492, 0.6931, 0.4971, 0.4769, 0.4966, 0.4766, 0.4965, 0.4765, 0.4971, 0.4769, 0.4959, 0.4758, 0.4957, 0.4757, 0.4956, 0.4758, 0.4958, 0.4758, 0.4955, 0.4757, 0.503, 0.5134, 0.4914, 0.5148, 0.4955, 0.4758, 0.5366, 0.653, 0.5492, 0.6931, 0.4846, 0.6991, 0.4828, 0.6567, 0.5645, 0.7408, 0.5844, 0.7997, 0.4914, 0.8065, 0.4871, 0.7481, 0.4965, 0.4765, 0.4958, 0.4758, 0.4964, 0.4764, 0.4965, 0.4766, 0.4956, 0.4758, 0.4955, 0.4757, 0.4955, 0.4758, 0.4957, 0.4758, 0.503, 0.5134, 0.5366, 0.653, 0.4828, 0.6567, 0.4914, 0.5148, 0.5492, 0.6931, 0.5645, 0.7408, 0.4871, 0.7481, 0.4846, 0.6991, 0.4971, 0.4769, 0.4965, 0.4765, 0.4965, 0.4766, 0.4971, 0.4769, 0.4958, 0.4758, 0.4956, 0.4758, 0.4957, 0.4758, 0.4964, 0.4764, 0.4955, 0.4758, 0.4914, 0.5148, 0.4798, 0.5142, 0.4956, 0.476, 0.4828, 0.6567, 0.4846, 0.6991, 0.4196, 0.695, 0.4286, 0.656, 0.4871, 0.7481, 0.4914, 0.8065, 0.3966, 0.8042, 0.4083, 0.7455, 0.4965, 0.4766, 0.4964, 0.4764, 0.4963, 0.4764, 0.4964, 0.4765, 0.4957, 0.4758, 0.4955, 0.4758, 0.4956, 0.476, 0.4957, 0.4759, 0.4914, 0.5148, 0.4828, 0.6567, 0.4286, 0.656, 0.4798, 0.5142, 0.4846, 0.6991, 0.4871, 0.7481, 0.4083, 0.7455, 0.4196, 0.695, 0.4971, 0.4769, 0.4965, 0.4766, 0.4964, 0.4765, 0.4969, 0.4768, 0.4964, 0.4764, 0.4957, 0.4758, 0.4957, 0.4759, 0.4963, 0.4764, 0.4956, 0.476, 0.4798, 0.5142, 0.4689, 0.5127, 0.4959, 0.4764, 0.4286, 0.656, 0.4196, 0.695, 0.3553, 0.6864, 0.3767, 0.6465, 0.4083, 0.7455, 0.3966, 0.8042, 0.3023, 0.7895, 0.3308, 0.7329, 0.4964, 0.4765, 0.4963, 0.4764, 0.4962, 0.4765, 0.4967, 0.4769, 0.4957, 0.4759, 0.4956, 0.476, 0.4959, 0.4764, 0.4961, 0.4765, 0.4798, 0.5142, 0.4286, 0.656, 0.3767, 0.6465, 0.4689, 0.5127, 0.4196, 0.695, 0.4083, 0.7455, 0.3308, 0.7329, 0.3553, 0.6864, 0.4969, 0.4768, 0.4964, 0.4765, 0.4967, 0.4769, 0.497, 0.4769, 0.4963, 0.4764, 0.4957, 0.4759, 0.4961, 0.4765, 0.4962, 0.4765, 0.4959, 0.4764, 0.4689, 0.5127, 0.4592, 0.5094, 0.496, 0.4766, 0.3767, 0.6465, 0.3553, 0.6864, 0.2952, 0.668, 0.3269, 0.6328, 0.3308, 0.7329, 0.3023, 0.7895, 0.2103, 0.7644, 0.2576, 0.7102, 0.4967, 0.4769, 0.4962, 0.4765, 0.4966, 0.477, 0.4967, 0.477, 0.4961, 0.4765, 0.4959, 0.4764, 0.496, 0.4766, 0.4961, 0.4766, 0.4689, 0.5127, 0.3767, 0.6465, 0.3269, 0.6328, 0.4592, 0.5094, 0.3553, 0.6864, 0.3308, 0.7329, 0.2576, 0.7102, 0.2952, 0.668, 0.497, 0.4769, 0.4967, 0.4769, 0.4967, 0.477, 0.497, 0.4769, 0.4962, 0.4765, 0.4961, 0.4765, 0.4961, 0.4766, 0.4966, 0.477, 0.496, 0.4766, 0.4592, 0.5094, 0.4509, 0.5053, 0.4963, 0.477, 0.3269, 0.6328, 0.2952, 0.668, 0.2428, 0.6412, 0.2851, 0.6114, 0.2576, 0.7102, 0.2103, 0.7644, 0.1315, 0.7211, 0.1946, 0.6758, 0.4967, 0.477, 0.4966, 0.477, 0.4967, 0.4771, 0.4968, 0.4771, 0.4961, 0.4766, 0.496, 0.4766, 0.4963, 0.477, 0.4965, 0.477, 0.4592, 0.5094, 0.3269, 0.6328, 0.2851, 0.6114, 0.4509, 0.5053, 0.2952, 0.668, 0.2576, 0.7102, 0.1946, 0.6758, 0.2428, 0.6412, 0.497, 0.4769, 0.4967, 0.477, 0.4968, 0.4771, 0.4971, 0.4769, 0.4966, 0.477, 0.4961, 0.4766, 0.4965, 0.477, 0.4967, 0.4771, 0.4963, 0.477, 0.4509, 0.5053, 0.4447, 0.4999, 0.4965, 0.4772, 0.2851, 0.6114, 0.2428, 0.6412, 0.1946, 0.611, 0.2496, 0.5865, 0.1946, 0.6758, 0.1315, 0.7211, 0.06234, 0.6693, 0.1418, 0.6345, 0.4968, 0.4771, 0.4967, 0.4771, 0.4968, 0.4772, 0.4969, 0.4772, 0.4965, 0.477, 0.4963, 0.477, 0.4965, 0.4772, 0.4967, 0.4772, 0.4509, 0.5053, 0.2851, 0.6114, 0.2496, 0.5865, 0.4447, 0.4999, 0.2428, 0.6412, 0.1946, 0.6758, 0.1418, 0.6345, 0.1946, 0.611, 0.4971, 0.4769, 0.4968, 0.4771, 0.4969, 0.4772, 0.4971, 0.4769, 0.4967, 0.4771, 0.4965, 0.477, 0.4967, 0.4772, 0.4968, 0.4772, 0.4965, 0.4772, 0.4447, 0.4999, 0.4403, 0.4937, 0.4968, 0.4774, 0.2496, 0.5865, 0.1946, 0.611, 0.1743, 0.5685, 0.2293, 0.5545, 0.1418, 0.6345, 0.06234, 0.6693, 0.01849, 0.6058, 0.1085, 0.5844, 0.4969, 0.4772, 0.4968, 0.4772, 0.497, 0.4772, 0.497, 0.4772, 0.4967, 0.4772, 0.4965, 0.4772, 0.4968, 0.4774, 0.4969, 0.4773, 0.4447, 0.4999, 0.2496, 0.5865, 0.2293, 0.5545, 0.4403, 0.4937, 0.1946, 0.611, 0.1418, 0.6345, 0.1085, 0.5844, 0.1743, 0.5685, 0.4971, 0.4769, 0.4969, 0.4772, 0.497, 0.4772, 0.4971, 0.477, 0.4968, 0.4772, 0.4967, 0.4772, 0.4969, 0.4773, 0.497, 0.4772, 0.4968, 0.4774, 0.4403, 0.4937, 0.438, 0.4867, 0.4972, 0.4778, 0.2293, 0.5545, 0.1743, 0.5685, 0.1627, 0.5243, 0.2215, 0.5189, 0.1085, 0.5844, 0.01849, 0.6058, -0.002543, 0.538, 0.092, 0.5305, 0.497, 0.4772, 0.497, 0.4772, 0.4971, 0.4772, 0.4972, 0.4772, 0.4969, 0.4773, 0.4968, 0.4774, 0.4972, 0.4778, 0.4974, 0.4778, 0.4403, 0.4937, 0.2293, 0.5545, 0.2215, 0.5189, 0.438, 0.4867, 0.1743, 0.5685, 0.1085, 0.5844, 0.092, 0.5305, 0.1627, 0.5243, 0.4971, 0.477, 0.497, 0.4772, 0.4972, 0.4772, 0.4972, 0.477, 0.497, 0.4772, 0.4969, 0.4773, 0.4974, 0.4778, 0.4971, 0.4772, 0.4972, 0.4778, 0.438, 0.4867, 0.4384, 0.4794, 0.4975, 0.4779, 0.2215, 0.5189, 0.1627, 0.5243, 0.163, 0.4794, 0.2204, 0.4822, 0.092, 0.5305, -0.002543, 0.538, -0.002543, 0.4701, 0.09162, 0.4756, 0.4972, 0.4772, 0.4971, 0.4772, 0.4975, 0.4777, 0.4974, 0.4772, 0.4974, 0.4778, 0.4972, 0.4778, 0.4975, 0.4779, 0.4975, 0.4778, 0.438, 0.4867, 0.2215, 0.5189, 0.2204, 0.4822, 0.4384, 0.4794, 0.1627, 0.5243, 0.092, 0.5305, 0.09162, 0.4756, 0.163, 0.4794, 0.4972, 0.477, 0.4972, 0.4772, 0.4974, 0.4772, 0.4972, 0.477, 0.4971, 0.4772, 0.4974, 0.4778, 0.4975, 0.4778, 0.4975, 0.4777, 0.4975, 0.4779, 0.4384, 0.4794, 0.4405, 0.4719, 0.4979, 0.4781, 0.2204, 0.4822, 0.163, 0.4794, 0.1754, 0.4354, 0.2307, 0.4457, 0.09162, 0.4756, -0.002543, 0.4701, 0.02047, 0.4056, 0.1034, 0.4217, 0.4974, 0.4772, 0.4975, 0.4777, 0.4975, 0.4776, 0.4976, 0.4775, 0.4975, 0.4778, 0.4975, 0.4779, 0.4979, 0.4781, 0.4976, 0.4777, 0.4384, 0.4794, 0.2204, 0.4822, 0.2307, 0.4457, 0.4405, 0.4719, 0.163, 0.4794, 0.09162, 0.4756, 0.1034, 0.4217, 0.1754, 0.4354, 0.4972, 0.477, 0.4974, 0.4772, 0.4976, 0.4775, 0.4972, 0.477, 0.4975, 0.4777, 0.4975, 0.4778, 0.4976, 0.4777, 0.4975, 0.4776, 0.4979, 0.4781, 0.4405, 0.4719, 0.4446, 0.4644, 0.498, 0.4782, 0.2307, 0.4457, 0.1754, 0.4354, 0.1989, 0.3937, 0.2504, 0.4109, 0.1034, 0.4217, 0.02047, 0.4056, 0.05653, 0.3451, 0.1354, 0.3724, 0.4976, 0.4775, 0.4975, 0.4776, 0.4977, 0.4775, 0.4973, 0.4774, 0.4976, 0.4777, 0.4979, 0.4781, 0.498, 0.4782, 0.4981, 0.4781, 0.4405, 0.4719, 0.2307, 0.4457, 0.2504, 0.4109, 0.4446, 0.4644, 0.1754, 0.4354, 0.1034, 0.4217, 0.1354, 0.3724, 0.1989, 0.3937, 0.4972, 0.477, 0.4976, 0.4775, 0.4973, 0.4774, 0.4971, 0.4769, 0.4975, 0.4776, 0.4976, 0.4777, 0.4981, 0.4781, 0.4977, 0.4775, 0.498, 0.4782, 0.4446, 0.4644, 0.4508, 0.4575, 0.4981, 0.4782, 0.2504, 0.4109, 0.1989, 0.3937, 0.2306, 0.3548, 0.2803, 0.3799, 0.1354, 0.3724, 0.05653, 0.3451, 0.103, 0.2892, 0.1763, 0.327, 0.4973, 0.4774, 0.4977, 0.4775, 0.498, 0.4781, 0.4975, 0.4774, 0.4981, 0.4781, 0.498, 0.4782, 0.4981, 0.4782, 0.4981, 0.4782, 0.4446, 0.4644, 0.2504, 0.4109, 0.2803, 0.3799, 0.4508, 0.4575, 0.1989, 0.3937, 0.1354, 0.3724, 0.1763, 0.327, 0.2306, 0.3548, 0.4971, 0.4769, 0.4973, 0.4774, 0.4975, 0.4774, 0.4972, 0.4769, 0.4977, 0.4775, 0.4981, 0.4781, 0.4981, 0.4782, 0.498, 0.4781, 0.4981, 0.4782, 0.4508, 0.4575, 0.4587, 0.4512, 0.4982, 0.4782, 0.2803, 0.3799, 0.2306, 0.3548, 0.2739, 0.3216, 0.316, 0.3523, 0.1763, 0.327, 0.103, 0.2892, 0.1686, 0.244, 0.2279, 0.2877, 0.4975, 0.4774, 0.498, 0.4781, 0.4981, 0.478, 0.4974, 0.4774, 0.4981, 0.4782, 0.4981, 0.4782, 0.4982, 0.4782, 0.4981, 0.4781, 0.4508, 0.4575, 0.2803, 0.3799, 0.316, 0.3523, 0.4587, 0.4512, 0.2306, 0.3548, 0.1763, 0.327, 0.2279, 0.2877, 0.2739, 0.3216, 0.4972, 0.4769, 0.4975, 0.4774, 0.4974, 0.4774, 0.4971, 0.4769, 0.498, 0.4781, 0.4981, 0.4782, 0.4981, 0.4781, 0.4981, 0.478, 0.4971, 0.4769, 0.4971, 0.4769, 0.4972, 0.4769, 0.4971, 0.4769, 0.4972, 0.4769, 0.4971, 0.477, 0.4971, 0.4769, 0.4971, 0.477, 0.4971, 0.4769, 0.4971, 0.4769, 0.4971, 0.4769, 0.4973, 0.477, 0.4971, 0.4769, 0.4973, 0.477, 0.4973, 0.477, 0.4971, 0.4769, 0.4973, 0.477, 0.4972, 0.477, 0.4971, 0.4769, 0.4972, 0.477, 0.4972, 0.4769, 0.4971, 0.4769, 0.4972, 0.4769, 0.4972, 0.4769, 0.4971, 0.4769, 0.4972, 0.4769, 0.4971, 0.4769, 0.4971, 0.4769, 0.4971, 0.4769, 0.4971, 0.4769, 0.4971, 0.4769, 0.4971, 0.4769, 0.4971, 0.4768, 0.4971, 0.4769, 0.4971, 0.4768, 0.497, 0.4768, 0.4971, 0.4769, 0.497, 0.4768, 0.4972, 0.4769, 0.4971, 0.4769, 0.4972, 0.4769, 0.4971, 0.4769, 0.4971, 0.4769, 0.4971, 0.4769, 0.4972, 0.4769, 0.4971, 0.4769, 0.4972, 0.4769, 0.4971, 0.4769, 0.4971, 0.4769, 0.4971, 0.4769, 0.4971, 0.4769, 0.4971, 0.4769, 0.4971, 0.4769, 0.4971, 0.4769, 0.4971, 0.4769, 0.4971, 0.4769, 0.4971, 0.4769, 0.4971, 0.4769, 0.4971, 0.4769, 0.4969, 0.4768, 0.4971, 0.4769, 0.4969, 0.4768, 0.497, 0.4769, 0.4971, 0.4769, 0.497, 0.4769, 0.497, 0.4769, 0.4971, 0.4769, 0.497, 0.4769, 0.4971, 0.4769, 0.4971, 0.4769, 0.4971, 0.4769, 0.4971, 0.4769, 0.4971, 0.4769, 0.4971, 0.4769, 0.4971, 0.477, 0.4971, 0.4769, 0.4971, 0.477, 0.4972, 0.477, 0.4971, 0.4769, 0.4972, 0.477, 0.4972, 0.477, 0.4971, 0.4769, 0.4972, 0.477, 0.4972, 0.477, 0.4971, 0.4769, 0.4972, 0.477, 0.4971, 0.4769, 0.4971, 0.4769, 0.4971, 0.4769, 0.4972, 0.4769, 0.4971, 0.4769, 0.4972, 0.4769, 0.4971, 0.4769, 0.4982, 0.4782, 0.4587, 0.4512, 0.4685, 0.4464, 0.4983, 0.4781, 0.316, 0.3523, 0.2739, 0.3216, 0.3263, 0.2958, 0.3573, 0.3285, 0.2279, 0.2877, 0.1686, 0.244, 0.2393, 0.203, 0.2866, 0.2535, 0.4971, 0.4769, 0.4971, 0.4769, 0.4971, 0.4769, 0.4974, 0.4774, 0.4981, 0.478, 0.4982, 0.478, 0.4975, 0.4773, 0.4981, 0.4781, 0.4982, 0.4782, 0.4983, 0.4781, 0.4982, 0.478, 0.4587, 0.4512, 0.316, 0.3523, 0.3573, 0.3285, 0.4685, 0.4464, 0.2739, 0.3216, 0.2279, 0.2877, 0.2866, 0.2535, 0.3263, 0.2958, 0.4971, 0.4769, 0.4974, 0.4774, 0.4975, 0.4773, 0.4971, 0.4769, 0.4981, 0.478, 0.4981, 0.4781, 0.4982, 0.478, 0.4982, 0.478])
me_sphere.materials.append(mat_material_002)
me_sphere.use_remesh_preserve_volume = False
me_sphere.use_remesh_preserve_attributes = False
me_sphere.use_mirror_vertex_groups = False
me_sphere.update()
me_plane = bpy.data.meshes.new('Plane')
me_plane.from_pydata([(-1.0, -1.0, 0.0), (1.0, -1.0, 0.0), (-1.0, 1.0, 0.0), (1.0, 1.0, 0.0)], [], [(0, 1, 3, 2)])
me_plane.materials.append(mat_material_001)
me_plane.use_remesh_preserve_volume = False
me_plane.use_remesh_preserve_attributes = False
me_plane.use_mirror_vertex_groups = False
me_plane.update()

# ---- objects
ob_sphere = bpy.data.objects.new('Sphere', me_sphere)
ob_lamp = bpy.data.objects.new('Lamp', light_lamp)
ob_camera = bpy.data.objects.new('Camera', cam_camera)
ob_plane = bpy.data.objects.new('Plane', me_plane)

# ---- transforms, parenting, visibility, modifiers, constraints
ob_sphere.location = (0.2018, -1.982e-08, 0.1475)
ob_sphere.lineart.crease_threshold = 0.0
_m = ob_sphere.modifiers.new('Solidify', 'SOLIDIFY')
_m.thickness = 0.15
_m.nonmanifold_thickness_mode = 'FIXED'
_m.nonmanifold_merge_threshold = 0.0003
_m = ob_sphere.modifiers.new('Subsurf', 'SUBSURF')
_m.uv_smooth = 'PRESERVE_CORNERS'
_m.quality = 2
_m.levels = 2
_m.show_only_control_edges = False
ob_lamp.location = (4.076, 1.005, 5.904)
ob_lamp.rotation_euler = (0.6503, 0.05522, 1.866)
ob_lamp.lock_rotations_4d = False
ob_lamp.empty_display_type = 'ARROWS'
ob_lamp.color = (0.0, 0.0, 0.0, 0.0)
ob_lamp.lineart.crease_threshold = 0.0
ob_camera.location = (4.501, -4.212, 2.044)
ob_camera.rotation_euler = (1.109, 0.01082, 0.8149)
ob_camera.lock_rotations_4d = False
ob_camera.empty_display_type = 'ARROWS'
ob_camera.color = (0.0, 0.0, 0.0, 0.0)
ob_camera.display_type = 'WIRE'
ob_camera.lineart.crease_threshold = 0.0
ob_plane.location = (3.047, -0.5917, -1.047)
ob_plane.scale = (100.0, 100.0, 100.0)
ob_plane.lineart.crease_threshold = 0.0

# ---- collection membership
col_collection_1.objects.link(ob_sphere)
col_collection_1.objects.link(ob_lamp)
col_collection_1.objects.link(ob_camera)
col_collection_10.objects.link(ob_plane)

# ---- scene / render settings (as saved in the file)
scene.camera = ob_camera
scene.frame_start = 1; scene.frame_end = 250; scene.frame_set(1)
scene.render.engine = 'CYCLES'
scene.render.resolution_percentage = 50
scene.render.dither_intensity = 0.0
scene.cycles.use_denoising = False
scene.cycles.samples = 500
scene.cycles.sampling_pattern = 'TABULATED_SOBOL'
scene.cycles.light_sampling_threshold = 0.0
scene.cycles.use_adaptive_sampling = False
scene.cycles.use_light_tree = False
scene.cycles.blur_glossy = 0.0
scene.cycles.pixel_filter_type = 'GAUSSIAN'
scene.cycles.sample_clamp_indirect = 0.0
scene.view_settings.view_transform = 'Standard'
bpy.context.view_layer.update()
